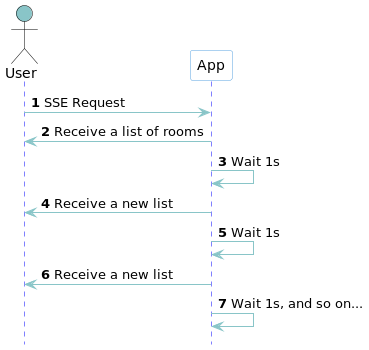

The diagram above was rendered by PlantUML. Its source (embedded in the PNG):
@startuml
!include ./includes/style.iuml

hide footbox
actor User
participant App

autonumber 1
User -> App: SSE Request
App -> User: Receive a list of rooms
App -> App: Wait 1s
App -> User: Receive a new list
App -> App: Wait 1s
App -> User: Receive a new list
App -> App: Wait 1s, and so on...


@enduml